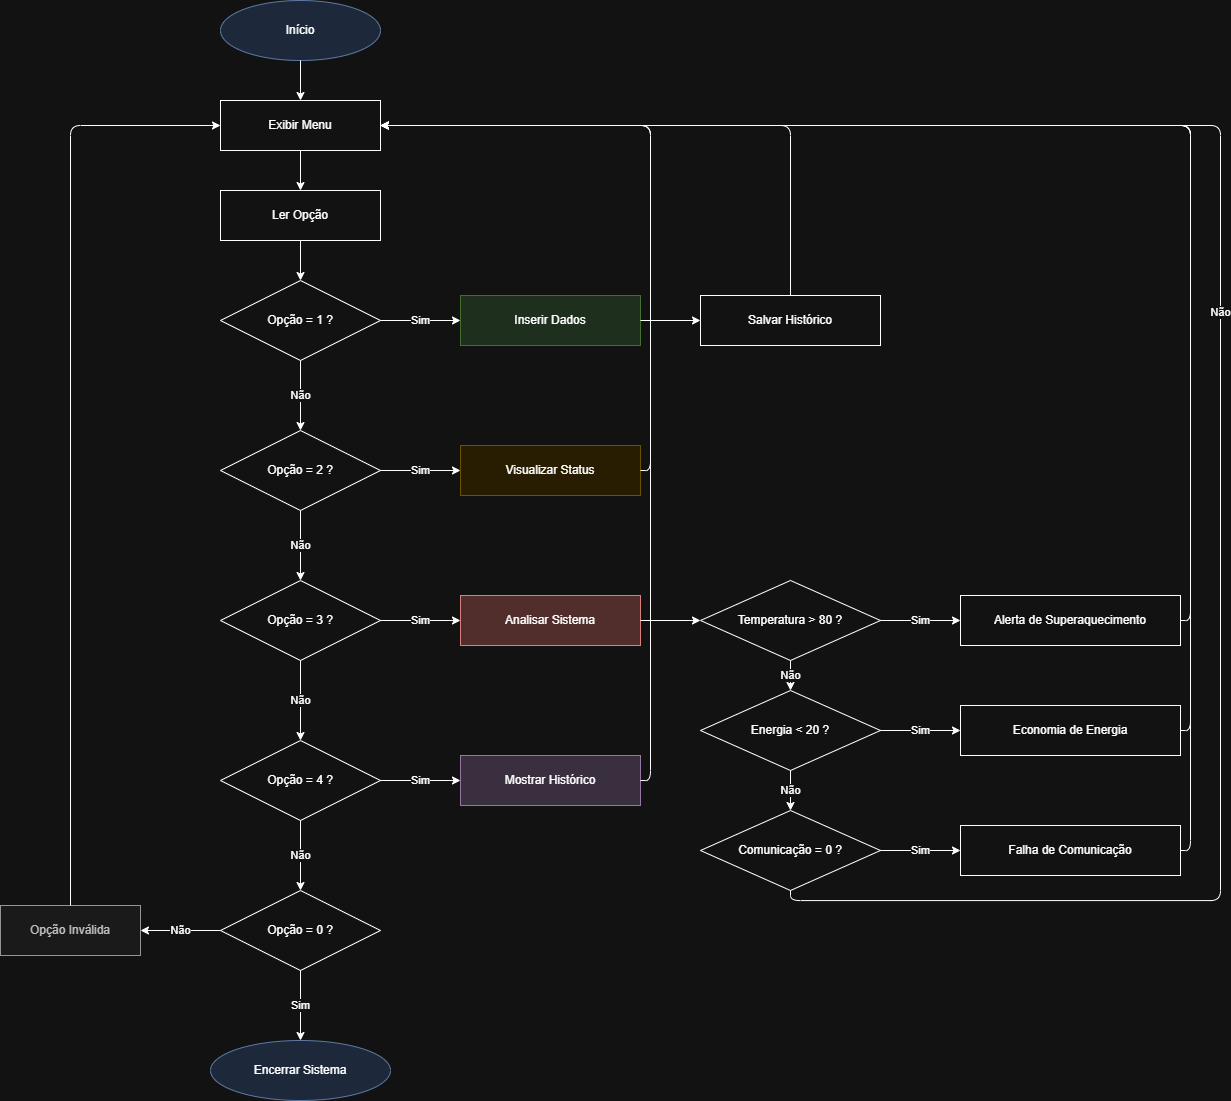

The diagram above was exported from draw.io. Its source (the exported page's mxGraphModel, read from the mxfile embedded in the PNG):
<mxGraphModel dx="1572" dy="815" grid="1" gridSize="10" guides="1" tooltips="1" connect="1" arrows="1" fold="1" page="1" pageScale="1" pageWidth="827" pageHeight="1169" math="0" shadow="0">
  <root>
    <mxCell id="0" />
    <mxCell id="1" parent="0" />
    <mxCell id="n1" parent="1" style="ellipse;whiteSpace=wrap;html=1;fillColor=#dae8fc;strokeColor=#6c8ebf;" value="Início" vertex="1">
      <mxGeometry height="60" width="160" x="320" y="40" as="geometry" />
    </mxCell>
    <mxCell id="n2" parent="1" style="rounded=0;whiteSpace=wrap;html=1;" value="Exibir Menu" vertex="1">
      <mxGeometry height="50" width="160" x="320" y="140" as="geometry" />
    </mxCell>
    <mxCell id="n3" parent="1" style="rounded=0;whiteSpace=wrap;html=1;" value="Ler Opção" vertex="1">
      <mxGeometry height="50" width="160" x="320" y="230" as="geometry" />
    </mxCell>
    <mxCell id="n4" parent="1" style="rhombus;whiteSpace=wrap;html=1;" value="Opção = 1 ?" vertex="1">
      <mxGeometry height="80" width="160" x="320" y="320" as="geometry" />
    </mxCell>
    <mxCell id="n5" parent="1" style="rounded=0;whiteSpace=wrap;html=1;fillColor=#d5e8d4;strokeColor=#82b366;" value="Inserir Dados" vertex="1">
      <mxGeometry height="50" width="180" x="560" y="335" as="geometry" />
    </mxCell>
    <mxCell id="n6" parent="1" style="rounded=0;whiteSpace=wrap;html=1;" value="Salvar Histórico" vertex="1">
      <mxGeometry height="50" width="180" x="800" y="335" as="geometry" />
    </mxCell>
    <mxCell id="n7" parent="1" style="rhombus;whiteSpace=wrap;html=1;" value="Opção = 2 ?" vertex="1">
      <mxGeometry height="80" width="160" x="320" y="470" as="geometry" />
    </mxCell>
    <mxCell id="n8" parent="1" style="rounded=0;whiteSpace=wrap;html=1;fillColor=#fff2cc;strokeColor=#d6b656;" value="Visualizar Status" vertex="1">
      <mxGeometry height="50" width="180" x="560" y="485" as="geometry" />
    </mxCell>
    <mxCell id="n9" parent="1" style="rhombus;whiteSpace=wrap;html=1;" value="Opção = 3 ?" vertex="1">
      <mxGeometry height="80" width="160" x="320" y="620" as="geometry" />
    </mxCell>
    <mxCell id="n10" parent="1" style="rounded=0;whiteSpace=wrap;html=1;fillColor=#f8cecc;strokeColor=#b85450;" value="Analisar Sistema" vertex="1">
      <mxGeometry height="50" width="180" x="560" y="635" as="geometry" />
    </mxCell>
    <mxCell id="n11" parent="1" style="rhombus;whiteSpace=wrap;html=1;" value="Temperatura &gt; 80 ?" vertex="1">
      <mxGeometry height="80" width="180" x="800" y="620" as="geometry" />
    </mxCell>
    <mxCell id="n12" parent="1" style="rounded=0;whiteSpace=wrap;html=1;" value="Alerta de Superaquecimento" vertex="1">
      <mxGeometry height="50" width="220" x="1060" y="635" as="geometry" />
    </mxCell>
    <mxCell id="n13" parent="1" style="rhombus;whiteSpace=wrap;html=1;" value="Energia &lt; 20 ?" vertex="1">
      <mxGeometry height="80" width="180" x="800" y="730" as="geometry" />
    </mxCell>
    <mxCell id="n14" parent="1" style="rounded=0;whiteSpace=wrap;html=1;" value="Economia de Energia" vertex="1">
      <mxGeometry height="50" width="220" x="1060" y="745" as="geometry" />
    </mxCell>
    <mxCell id="n15" parent="1" style="rhombus;whiteSpace=wrap;html=1;" value="Comunicação = 0 ?" vertex="1">
      <mxGeometry height="80" width="180" x="800" y="850" as="geometry" />
    </mxCell>
    <mxCell id="n16" parent="1" style="rounded=0;whiteSpace=wrap;html=1;" value="Falha de Comunicação" vertex="1">
      <mxGeometry height="50" width="220" x="1060" y="865" as="geometry" />
    </mxCell>
    <mxCell id="n17" parent="1" style="rhombus;whiteSpace=wrap;html=1;" value="Opção = 4 ?" vertex="1">
      <mxGeometry height="80" width="160" x="320" y="780" as="geometry" />
    </mxCell>
    <mxCell id="n18" parent="1" style="rounded=0;whiteSpace=wrap;html=1;fillColor=#e1d5e7;strokeColor=#9673a6;" value="Mostrar Histórico" vertex="1">
      <mxGeometry height="50" width="180" x="560" y="795" as="geometry" />
    </mxCell>
    <mxCell id="n19" parent="1" style="rhombus;whiteSpace=wrap;html=1;" value="Opção = 0 ?" vertex="1">
      <mxGeometry height="80" width="160" x="320" y="930" as="geometry" />
    </mxCell>
    <mxCell id="n20" parent="1" style="ellipse;whiteSpace=wrap;html=1;fillColor=#dae8fc;strokeColor=#6c8ebf;" value="Encerrar Sistema" vertex="1">
      <mxGeometry height="60" width="180" x="310" y="1080" as="geometry" />
    </mxCell>
    <mxCell id="n21" parent="1" style="rounded=0;whiteSpace=wrap;html=1;fillColor=#f5f5f5;fontColor=#333333;strokeColor=#666666;" value="Opção Inválida" vertex="1">
      <mxGeometry height="50" width="140" x="100" y="945" as="geometry" />
    </mxCell>
    <mxCell id="e1" edge="1" parent="1" source="n1" style="edgeStyle=orthogonalEdgeStyle;html=1;exitX=0.5;exitY=1;exitDx=0;exitDy=0;entryX=0.5;entryY=0;entryDx=0;entryDy=0;" target="n2">
      <mxGeometry relative="1" as="geometry" />
    </mxCell>
    <mxCell id="e2" edge="1" parent="1" source="n2" style="edgeStyle=orthogonalEdgeStyle;html=1;exitX=0.5;exitY=1;exitDx=0;exitDy=0;entryX=0.5;entryY=0;entryDx=0;entryDy=0;" target="n3">
      <mxGeometry relative="1" as="geometry" />
    </mxCell>
    <mxCell id="e3" edge="1" parent="1" source="n3" style="edgeStyle=orthogonalEdgeStyle;html=1;exitX=0.5;exitY=1;exitDx=0;exitDy=0;entryX=0.5;entryY=0;entryDx=0;entryDy=0;" target="n4">
      <mxGeometry relative="1" as="geometry" />
    </mxCell>
    <mxCell id="e4" edge="1" parent="1" source="n4" style="edgeStyle=orthogonalEdgeStyle;html=1;exitX=1;exitY=0.5;exitDx=0;exitDy=0;entryX=0;entryY=0.5;entryDx=0;entryDy=0;" target="n5" value="Sim">
      <mxGeometry relative="1" as="geometry" />
    </mxCell>
    <mxCell id="e5" edge="1" parent="1" source="n5" style="edgeStyle=orthogonalEdgeStyle;html=1;exitX=1;exitY=0.5;exitDx=0;exitDy=0;entryX=0;entryY=0.5;entryDx=0;entryDy=0;" target="n6">
      <mxGeometry relative="1" as="geometry" />
    </mxCell>
    <mxCell id="e_retorno_n6" edge="1" parent="1" source="n6" style="edgeStyle=orthogonalEdgeStyle;html=1;exitX=0.5;exitY=0;exitDx=0;exitDy=0;entryX=1;entryY=0.5;entryDx=0;entryDy=0;" target="n2">
      <mxGeometry relative="1" as="geometry" />
    </mxCell>
    <mxCell id="e6" edge="1" parent="1" source="n4" style="edgeStyle=orthogonalEdgeStyle;html=1;exitX=0.5;exitY=1;exitDx=0;exitDy=0;entryX=0.5;entryY=0;entryDx=0;entryDy=0;" target="n7" value="Não">
      <mxGeometry relative="1" as="geometry" />
    </mxCell>
    <mxCell id="e7" edge="1" parent="1" source="n7" style="edgeStyle=orthogonalEdgeStyle;html=1;exitX=1;exitY=0.5;exitDx=0;exitDy=0;entryX=0;entryY=0.5;entryDx=0;entryDy=0;" target="n8" value="Sim">
      <mxGeometry relative="1" as="geometry" />
    </mxCell>
    <mxCell id="e_retorno_n8" edge="1" parent="1" source="n8" style="edgeStyle=orthogonalEdgeStyle;html=1;exitX=1;exitY=0.5;exitDx=0;exitDy=0;entryX=1;entryY=0.5;entryDx=0;entryDy=0;" target="n2">
      <mxGeometry relative="1" as="geometry" />
    </mxCell>
    <mxCell id="e8" edge="1" parent="1" source="n7" style="edgeStyle=orthogonalEdgeStyle;html=1;exitX=0.5;exitY=1;exitDx=0;exitDy=0;entryX=0.5;entryY=0;entryDx=0;entryDy=0;" target="n9" value="Não">
      <mxGeometry relative="1" as="geometry" />
    </mxCell>
    <mxCell id="e9" edge="1" parent="1" source="n9" style="edgeStyle=orthogonalEdgeStyle;html=1;exitX=1;exitY=0.5;exitDx=0;exitDy=0;entryX=0;entryY=0.5;entryDx=0;entryDy=0;" target="n10" value="Sim">
      <mxGeometry relative="1" as="geometry" />
    </mxCell>
    <mxCell id="e10" edge="1" parent="1" source="n10" style="edgeStyle=orthogonalEdgeStyle;html=1;exitX=1;exitY=0.5;exitDx=0;exitDy=0;entryX=0;entryY=0.5;entryDx=0;entryDy=0;" target="n11">
      <mxGeometry relative="1" as="geometry" />
    </mxCell>
    <mxCell id="e11" edge="1" parent="1" source="n11" style="edgeStyle=orthogonalEdgeStyle;html=1;exitX=1;exitY=0.5;exitDx=0;exitDy=0;entryX=0;entryY=0.5;entryDx=0;entryDy=0;" target="n12" value="Sim">
      <mxGeometry relative="1" as="geometry" />
    </mxCell>
    <mxCell id="e12" edge="1" parent="1" source="n11" style="edgeStyle=orthogonalEdgeStyle;html=1;exitX=0.5;exitY=1;exitDx=0;exitDy=0;entryX=0.5;entryY=0;entryDx=0;entryDy=0;" target="n13" value="Não">
      <mxGeometry relative="1" as="geometry" />
    </mxCell>
    <mxCell id="e13" edge="1" parent="1" source="n13" style="edgeStyle=orthogonalEdgeStyle;html=1;exitX=1;exitY=0.5;exitDx=0;exitDy=0;entryX=0;entryY=0.5;entryDx=0;entryDy=0;" target="n14" value="Sim">
      <mxGeometry relative="1" as="geometry" />
    </mxCell>
    <mxCell id="e14" edge="1" parent="1" source="n13" style="edgeStyle=orthogonalEdgeStyle;html=1;exitX=0.5;exitY=1;exitDx=0;exitDy=0;entryX=0.5;entryY=0;entryDx=0;entryDy=0;" target="n15" value="Não">
      <mxGeometry relative="1" as="geometry" />
    </mxCell>
    <mxCell id="e15" edge="1" parent="1" source="n15" style="edgeStyle=orthogonalEdgeStyle;html=1;exitX=1;exitY=0.5;exitDx=0;exitDy=0;entryX=0;entryY=0.5;entryDx=0;entryDy=0;" target="n16" value="Sim">
      <mxGeometry relative="1" as="geometry" />
    </mxCell>
    <mxCell id="e_retorno_n12" edge="1" parent="1" source="n12" style="edgeStyle=orthogonalEdgeStyle;html=1;exitX=1;exitY=0.5;exitDx=0;exitDy=0;entryX=1;entryY=0.5;entryDx=0;entryDy=0;" target="n2">
      <mxGeometry relative="1" as="geometry" />
    </mxCell>
    <mxCell id="e_retorno_n14" edge="1" parent="1" source="n14" style="edgeStyle=orthogonalEdgeStyle;html=1;exitX=1;exitY=0.5;exitDx=0;exitDy=0;entryX=1;entryY=0.5;entryDx=0;entryDy=0;" target="n2">
      <mxGeometry relative="1" as="geometry" />
    </mxCell>
    <mxCell id="e_retorno_n16" edge="1" parent="1" source="n16" style="edgeStyle=orthogonalEdgeStyle;html=1;exitX=1;exitY=0.5;exitDx=0;exitDy=0;entryX=1;entryY=0.5;entryDx=0;entryDy=0;" target="n2">
      <mxGeometry relative="1" as="geometry" />
    </mxCell>
    <mxCell id="e_retorno_n15_nao" edge="1" parent="1" source="n15" style="edgeStyle=orthogonalEdgeStyle;html=1;exitX=0.5;exitY=1;exitDx=0;exitDy=0;entryX=1;entryY=0.5;entryDx=0;entryDy=0;" target="n2" value="Não">
      <mxGeometry relative="1" as="geometry">
        <Array as="points">
          <mxPoint x="890" y="940" />
          <mxPoint x="1320" y="940" />
          <mxPoint x="1320" y="165" />
        </Array>
      </mxGeometry>
    </mxCell>
    <mxCell id="e16" edge="1" parent="1" source="n9" style="edgeStyle=orthogonalEdgeStyle;html=1;exitX=0.5;exitY=1;exitDx=0;exitDy=0;entryX=0.5;entryY=0;entryDx=0;entryDy=0;" target="n17" value="Não">
      <mxGeometry relative="1" as="geometry" />
    </mxCell>
    <mxCell id="e17" edge="1" parent="1" source="n17" style="edgeStyle=orthogonalEdgeStyle;html=1;exitX=1;exitY=0.5;exitDx=0;exitDy=0;entryX=0;entryY=0.5;entryDx=0;entryDy=0;" target="n18" value="Sim">
      <mxGeometry relative="1" as="geometry" />
    </mxCell>
    <mxCell id="e_retorno_n18" edge="1" parent="1" source="n18" style="edgeStyle=orthogonalEdgeStyle;html=1;exitX=1;exitY=0.5;exitDx=0;exitDy=0;entryX=1;entryY=0.5;entryDx=0;entryDy=0;" target="n2">
      <mxGeometry relative="1" as="geometry">
        <Array as="points">
          <mxPoint x="750" y="820" />
          <mxPoint x="750" y="165" />
        </Array>
      </mxGeometry>
    </mxCell>
    <mxCell id="e18" edge="1" parent="1" source="n17" style="edgeStyle=orthogonalEdgeStyle;html=1;exitX=0.5;exitY=1;exitDx=0;exitDy=0;entryX=0.5;entryY=0;entryDx=0;entryDy=0;" target="n19" value="Não">
      <mxGeometry relative="1" as="geometry" />
    </mxCell>
    <mxCell id="e19" edge="1" parent="1" source="n19" style="edgeStyle=orthogonalEdgeStyle;html=1;exitX=0.5;exitY=1;exitDx=0;exitDy=0;entryX=0.5;entryY=0;entryDx=0;entryDy=0;" target="n20" value="Sim">
      <mxGeometry relative="1" as="geometry" />
    </mxCell>
    <mxCell id="e20" edge="1" parent="1" source="n19" style="edgeStyle=orthogonalEdgeStyle;html=1;exitX=0;exitY=0.5;exitDx=0;exitDy=0;entryX=1;entryY=0.5;entryDx=0;entryDy=0;" target="n21" value="Não">
      <mxGeometry relative="1" as="geometry" />
    </mxCell>
    <mxCell id="e_retorno_invalida" edge="1" parent="1" source="n21" style="edgeStyle=orthogonalEdgeStyle;html=1;exitX=0.5;exitY=0;exitDx=0;exitDy=0;entryX=0;entryY=0.5;entryDx=0;entryDy=0;" target="n2">
      <mxGeometry relative="1" as="geometry" />
    </mxCell>
  </root>
</mxGraphModel>